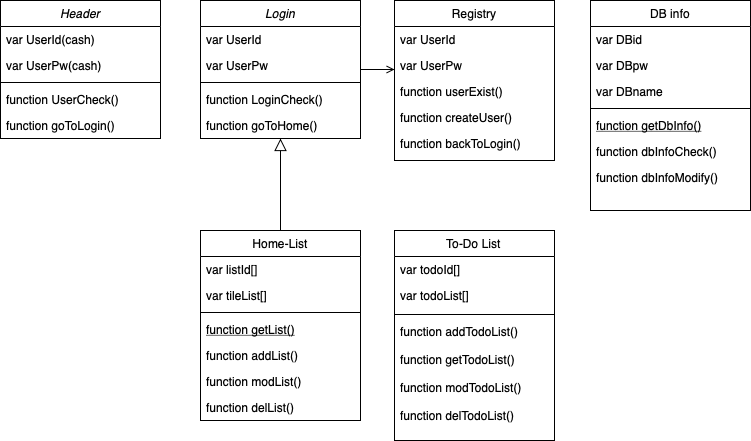

The diagram above was exported from draw.io. Its source (the exported page's mxGraphModel, read from the mxfile embedded in the PNG):
<mxGraphModel dx="954" dy="537" grid="1" gridSize="10" guides="1" tooltips="1" connect="1" arrows="1" fold="1" page="1" pageScale="1" pageWidth="827" pageHeight="1169" math="0" shadow="0">
  <root>
    <mxCell id="WIyWlLk6GJQsqaUBKTNV-0" />
    <mxCell id="WIyWlLk6GJQsqaUBKTNV-1" parent="WIyWlLk6GJQsqaUBKTNV-0" />
    <mxCell id="zkfFHV4jXpPFQw0GAbJ--0" value="Login" style="swimlane;fontStyle=2;align=center;verticalAlign=top;childLayout=stackLayout;horizontal=1;startSize=26;horizontalStack=0;resizeParent=1;resizeLast=0;collapsible=1;marginBottom=0;rounded=0;shadow=0;strokeWidth=1;fontColor=#000000;" parent="WIyWlLk6GJQsqaUBKTNV-1" vertex="1">
      <mxGeometry x="220" y="50" width="160" height="138" as="geometry">
        <mxRectangle x="230" y="140" width="160" height="26" as="alternateBounds" />
      </mxGeometry>
    </mxCell>
    <mxCell id="zkfFHV4jXpPFQw0GAbJ--2" value="var UserId" style="text;align=left;verticalAlign=top;spacingLeft=4;spacingRight=4;overflow=hidden;rotatable=0;points=[[0,0.5],[1,0.5]];portConstraint=eastwest;rounded=0;shadow=0;html=0;fontColor=#000000;" parent="zkfFHV4jXpPFQw0GAbJ--0" vertex="1">
      <mxGeometry y="26" width="160" height="26" as="geometry" />
    </mxCell>
    <mxCell id="zkfFHV4jXpPFQw0GAbJ--3" value="var UserPw" style="text;align=left;verticalAlign=top;spacingLeft=4;spacingRight=4;overflow=hidden;rotatable=0;points=[[0,0.5],[1,0.5]];portConstraint=eastwest;rounded=0;shadow=0;html=0;fontColor=#000000;" parent="zkfFHV4jXpPFQw0GAbJ--0" vertex="1">
      <mxGeometry y="52" width="160" height="26" as="geometry" />
    </mxCell>
    <mxCell id="zkfFHV4jXpPFQw0GAbJ--4" value="" style="line;html=1;strokeWidth=1;align=left;verticalAlign=middle;spacingTop=-1;spacingLeft=3;spacingRight=3;rotatable=0;labelPosition=right;points=[];portConstraint=eastwest;fontColor=#000000;" parent="zkfFHV4jXpPFQw0GAbJ--0" vertex="1">
      <mxGeometry y="78" width="160" height="8" as="geometry" />
    </mxCell>
    <mxCell id="zkfFHV4jXpPFQw0GAbJ--5" value="function LoginCheck()" style="text;align=left;verticalAlign=top;spacingLeft=4;spacingRight=4;overflow=hidden;rotatable=0;points=[[0,0.5],[1,0.5]];portConstraint=eastwest;fontColor=#000000;" parent="zkfFHV4jXpPFQw0GAbJ--0" vertex="1">
      <mxGeometry y="86" width="160" height="26" as="geometry" />
    </mxCell>
    <mxCell id="qidQPb5QsJSmFsrWKPZk-21" value="function goToHome()" style="text;align=left;verticalAlign=top;spacingLeft=4;spacingRight=4;overflow=hidden;rotatable=0;points=[[0,0.5],[1,0.5]];portConstraint=eastwest;fontColor=#000000;" parent="zkfFHV4jXpPFQw0GAbJ--0" vertex="1">
      <mxGeometry y="112" width="160" height="26" as="geometry" />
    </mxCell>
    <mxCell id="zkfFHV4jXpPFQw0GAbJ--6" value="Home-List" style="swimlane;fontStyle=0;align=center;verticalAlign=top;childLayout=stackLayout;horizontal=1;startSize=26;horizontalStack=0;resizeParent=1;resizeLast=0;collapsible=1;marginBottom=0;rounded=0;shadow=0;strokeWidth=1;fontColor=#000000;" parent="WIyWlLk6GJQsqaUBKTNV-1" vertex="1">
      <mxGeometry x="220" y="280" width="160" height="190" as="geometry">
        <mxRectangle x="130" y="380" width="160" height="26" as="alternateBounds" />
      </mxGeometry>
    </mxCell>
    <mxCell id="zkfFHV4jXpPFQw0GAbJ--7" value="var listId[]" style="text;align=left;verticalAlign=top;spacingLeft=4;spacingRight=4;overflow=hidden;rotatable=0;points=[[0,0.5],[1,0.5]];portConstraint=eastwest;fontColor=#000000;" parent="zkfFHV4jXpPFQw0GAbJ--6" vertex="1">
      <mxGeometry y="26" width="160" height="26" as="geometry" />
    </mxCell>
    <mxCell id="zkfFHV4jXpPFQw0GAbJ--8" value="var tileList[]" style="text;align=left;verticalAlign=top;spacingLeft=4;spacingRight=4;overflow=hidden;rotatable=0;points=[[0,0.5],[1,0.5]];portConstraint=eastwest;rounded=0;shadow=0;html=0;fontColor=#000000;" parent="zkfFHV4jXpPFQw0GAbJ--6" vertex="1">
      <mxGeometry y="52" width="160" height="26" as="geometry" />
    </mxCell>
    <mxCell id="zkfFHV4jXpPFQw0GAbJ--9" value="" style="line;html=1;strokeWidth=1;align=left;verticalAlign=middle;spacingTop=-1;spacingLeft=3;spacingRight=3;rotatable=0;labelPosition=right;points=[];portConstraint=eastwest;fontColor=#000000;" parent="zkfFHV4jXpPFQw0GAbJ--6" vertex="1">
      <mxGeometry y="78" width="160" height="8" as="geometry" />
    </mxCell>
    <mxCell id="zkfFHV4jXpPFQw0GAbJ--10" value="function getList()" style="text;align=left;verticalAlign=top;spacingLeft=4;spacingRight=4;overflow=hidden;rotatable=0;points=[[0,0.5],[1,0.5]];portConstraint=eastwest;fontStyle=4;fontColor=#000000;" parent="zkfFHV4jXpPFQw0GAbJ--6" vertex="1">
      <mxGeometry y="86" width="160" height="26" as="geometry" />
    </mxCell>
    <mxCell id="zkfFHV4jXpPFQw0GAbJ--11" value="function addList()" style="text;align=left;verticalAlign=top;spacingLeft=4;spacingRight=4;overflow=hidden;rotatable=0;points=[[0,0.5],[1,0.5]];portConstraint=eastwest;fontColor=#000000;" parent="zkfFHV4jXpPFQw0GAbJ--6" vertex="1">
      <mxGeometry y="112" width="160" height="26" as="geometry" />
    </mxCell>
    <mxCell id="zkfFHV4jXpPFQw0GAbJ--12" value="" style="endArrow=block;endSize=10;endFill=0;shadow=0;strokeWidth=1;rounded=0;curved=0;edgeStyle=elbowEdgeStyle;elbow=vertical;fontColor=#000000;" parent="WIyWlLk6GJQsqaUBKTNV-1" source="zkfFHV4jXpPFQw0GAbJ--6" target="zkfFHV4jXpPFQw0GAbJ--0" edge="1">
      <mxGeometry width="160" relative="1" as="geometry">
        <mxPoint x="350" y="183" as="sourcePoint" />
        <mxPoint x="350" y="183" as="targetPoint" />
      </mxGeometry>
    </mxCell>
    <mxCell id="zkfFHV4jXpPFQw0GAbJ--17" value="Registry" style="swimlane;fontStyle=0;align=center;verticalAlign=top;childLayout=stackLayout;horizontal=1;startSize=26;horizontalStack=0;resizeParent=1;resizeLast=0;collapsible=1;marginBottom=0;rounded=0;shadow=0;strokeWidth=1;fontColor=#000000;" parent="WIyWlLk6GJQsqaUBKTNV-1" vertex="1">
      <mxGeometry x="414" y="50" width="160" height="160" as="geometry">
        <mxRectangle x="550" y="140" width="160" height="26" as="alternateBounds" />
      </mxGeometry>
    </mxCell>
    <mxCell id="zkfFHV4jXpPFQw0GAbJ--18" value="var UserId" style="text;align=left;verticalAlign=top;spacingLeft=4;spacingRight=4;overflow=hidden;rotatable=0;points=[[0,0.5],[1,0.5]];portConstraint=eastwest;fontColor=#000000;" parent="zkfFHV4jXpPFQw0GAbJ--17" vertex="1">
      <mxGeometry y="26" width="160" height="26" as="geometry" />
    </mxCell>
    <mxCell id="zkfFHV4jXpPFQw0GAbJ--19" value="var UserPw" style="text;align=left;verticalAlign=top;spacingLeft=4;spacingRight=4;overflow=hidden;rotatable=0;points=[[0,0.5],[1,0.5]];portConstraint=eastwest;rounded=0;shadow=0;html=0;fontColor=#000000;" parent="zkfFHV4jXpPFQw0GAbJ--17" vertex="1">
      <mxGeometry y="52" width="160" height="26" as="geometry" />
    </mxCell>
    <mxCell id="zkfFHV4jXpPFQw0GAbJ--20" value="function userExist()" style="text;align=left;verticalAlign=top;spacingLeft=4;spacingRight=4;overflow=hidden;rotatable=0;points=[[0,0.5],[1,0.5]];portConstraint=eastwest;rounded=0;shadow=0;html=0;fontColor=#000000;" parent="zkfFHV4jXpPFQw0GAbJ--17" vertex="1">
      <mxGeometry y="78" width="160" height="26" as="geometry" />
    </mxCell>
    <mxCell id="qidQPb5QsJSmFsrWKPZk-17" value="function createUser()" style="text;align=left;verticalAlign=top;spacingLeft=4;spacingRight=4;overflow=hidden;rotatable=0;points=[[0,0.5],[1,0.5]];portConstraint=eastwest;rounded=0;shadow=0;html=0;fontColor=#000000;" parent="zkfFHV4jXpPFQw0GAbJ--17" vertex="1">
      <mxGeometry y="104" width="160" height="26" as="geometry" />
    </mxCell>
    <mxCell id="zkfFHV4jXpPFQw0GAbJ--26" value="" style="endArrow=open;shadow=0;strokeWidth=1;rounded=0;curved=0;endFill=1;edgeStyle=elbowEdgeStyle;elbow=vertical;fontColor=#000000;" parent="WIyWlLk6GJQsqaUBKTNV-1" source="zkfFHV4jXpPFQw0GAbJ--0" target="zkfFHV4jXpPFQw0GAbJ--17" edge="1">
      <mxGeometry x="0.5" y="41" relative="1" as="geometry">
        <mxPoint x="380" y="122" as="sourcePoint" />
        <mxPoint x="540" y="122" as="targetPoint" />
        <mxPoint x="-40" y="32" as="offset" />
      </mxGeometry>
    </mxCell>
    <mxCell id="qidQPb5QsJSmFsrWKPZk-0" value="To-Do List" style="swimlane;fontStyle=0;align=center;verticalAlign=top;childLayout=stackLayout;horizontal=1;startSize=26;horizontalStack=0;resizeParent=1;resizeLast=0;collapsible=1;marginBottom=0;rounded=0;shadow=0;strokeWidth=1;fontColor=#000000;" parent="WIyWlLk6GJQsqaUBKTNV-1" vertex="1">
      <mxGeometry x="414" y="280" width="160" height="210" as="geometry">
        <mxRectangle x="340" y="380" width="170" height="26" as="alternateBounds" />
      </mxGeometry>
    </mxCell>
    <mxCell id="qidQPb5QsJSmFsrWKPZk-11" value="var todoId[]" style="text;align=left;verticalAlign=top;spacingLeft=4;spacingRight=4;overflow=hidden;rotatable=0;points=[[0,0.5],[1,0.5]];portConstraint=eastwest;fontColor=#000000;" parent="qidQPb5QsJSmFsrWKPZk-0" vertex="1">
      <mxGeometry y="26" width="160" height="26" as="geometry" />
    </mxCell>
    <mxCell id="qidQPb5QsJSmFsrWKPZk-1" value="var todoList[]" style="text;align=left;verticalAlign=top;spacingLeft=4;spacingRight=4;overflow=hidden;rotatable=0;points=[[0,0.5],[1,0.5]];portConstraint=eastwest;fontColor=#000000;" parent="qidQPb5QsJSmFsrWKPZk-0" vertex="1">
      <mxGeometry y="52" width="160" height="28" as="geometry" />
    </mxCell>
    <mxCell id="qidQPb5QsJSmFsrWKPZk-2" value="" style="line;html=1;strokeWidth=1;align=left;verticalAlign=middle;spacingTop=-1;spacingLeft=3;spacingRight=3;rotatable=0;labelPosition=right;points=[];portConstraint=eastwest;fontColor=#000000;" parent="qidQPb5QsJSmFsrWKPZk-0" vertex="1">
      <mxGeometry y="80" width="160" height="8" as="geometry" />
    </mxCell>
    <mxCell id="qidQPb5QsJSmFsrWKPZk-13" value="function addTodoList()" style="text;align=left;verticalAlign=top;spacingLeft=4;spacingRight=4;overflow=hidden;rotatable=0;points=[[0,0.5],[1,0.5]];portConstraint=eastwest;fontColor=#000000;" parent="qidQPb5QsJSmFsrWKPZk-0" vertex="1">
      <mxGeometry y="88" width="160" height="28" as="geometry" />
    </mxCell>
    <mxCell id="qidQPb5QsJSmFsrWKPZk-12" value="function getTodoList()" style="text;align=left;verticalAlign=top;spacingLeft=4;spacingRight=4;overflow=hidden;rotatable=0;points=[[0,0.5],[1,0.5]];portConstraint=eastwest;fontColor=#000000;" parent="qidQPb5QsJSmFsrWKPZk-0" vertex="1">
      <mxGeometry y="116" width="160" height="28" as="geometry" />
    </mxCell>
    <mxCell id="qidQPb5QsJSmFsrWKPZk-14" value="function modTodoList()" style="text;align=left;verticalAlign=top;spacingLeft=4;spacingRight=4;overflow=hidden;rotatable=0;points=[[0,0.5],[1,0.5]];portConstraint=eastwest;fontColor=#000000;" parent="qidQPb5QsJSmFsrWKPZk-0" vertex="1">
      <mxGeometry y="144" width="160" height="28" as="geometry" />
    </mxCell>
    <mxCell id="qidQPb5QsJSmFsrWKPZk-15" value="function delTodoList()" style="text;align=left;verticalAlign=top;spacingLeft=4;spacingRight=4;overflow=hidden;rotatable=0;points=[[0,0.5],[1,0.5]];portConstraint=eastwest;fontColor=#000000;" parent="qidQPb5QsJSmFsrWKPZk-0" vertex="1">
      <mxGeometry y="172" width="160" height="28" as="geometry" />
    </mxCell>
    <mxCell id="qidQPb5QsJSmFsrWKPZk-3" value="DB info" style="swimlane;fontStyle=0;align=center;verticalAlign=top;childLayout=stackLayout;horizontal=1;startSize=26;horizontalStack=0;resizeParent=1;resizeLast=0;collapsible=1;marginBottom=0;rounded=0;shadow=0;strokeWidth=1;fontColor=#000000;" parent="WIyWlLk6GJQsqaUBKTNV-1" vertex="1">
      <mxGeometry x="610" y="50" width="160" height="210" as="geometry">
        <mxRectangle x="130" y="380" width="160" height="26" as="alternateBounds" />
      </mxGeometry>
    </mxCell>
    <mxCell id="qidQPb5QsJSmFsrWKPZk-4" value="var DBid" style="text;align=left;verticalAlign=top;spacingLeft=4;spacingRight=4;overflow=hidden;rotatable=0;points=[[0,0.5],[1,0.5]];portConstraint=eastwest;fontColor=#000000;" parent="qidQPb5QsJSmFsrWKPZk-3" vertex="1">
      <mxGeometry y="26" width="160" height="26" as="geometry" />
    </mxCell>
    <mxCell id="qidQPb5QsJSmFsrWKPZk-5" value="var DBpw" style="text;align=left;verticalAlign=top;spacingLeft=4;spacingRight=4;overflow=hidden;rotatable=0;points=[[0,0.5],[1,0.5]];portConstraint=eastwest;rounded=0;shadow=0;html=0;fontColor=#000000;" parent="qidQPb5QsJSmFsrWKPZk-3" vertex="1">
      <mxGeometry y="52" width="160" height="26" as="geometry" />
    </mxCell>
    <mxCell id="qidQPb5QsJSmFsrWKPZk-18" value="var DBname" style="text;align=left;verticalAlign=top;spacingLeft=4;spacingRight=4;overflow=hidden;rotatable=0;points=[[0,0.5],[1,0.5]];portConstraint=eastwest;rounded=0;shadow=0;html=0;fontColor=#000000;" parent="qidQPb5QsJSmFsrWKPZk-3" vertex="1">
      <mxGeometry y="78" width="160" height="26" as="geometry" />
    </mxCell>
    <mxCell id="qidQPb5QsJSmFsrWKPZk-6" value="" style="line;html=1;strokeWidth=1;align=left;verticalAlign=middle;spacingTop=-1;spacingLeft=3;spacingRight=3;rotatable=0;labelPosition=right;points=[];portConstraint=eastwest;fontColor=#000000;" parent="qidQPb5QsJSmFsrWKPZk-3" vertex="1">
      <mxGeometry y="104" width="160" height="8" as="geometry" />
    </mxCell>
    <mxCell id="qidQPb5QsJSmFsrWKPZk-7" value="function getDbInfo()" style="text;align=left;verticalAlign=top;spacingLeft=4;spacingRight=4;overflow=hidden;rotatable=0;points=[[0,0.5],[1,0.5]];portConstraint=eastwest;fontStyle=4;fontColor=#000000;" parent="qidQPb5QsJSmFsrWKPZk-3" vertex="1">
      <mxGeometry y="112" width="160" height="26" as="geometry" />
    </mxCell>
    <mxCell id="qidQPb5QsJSmFsrWKPZk-8" value="function dbInfoCheck()" style="text;align=left;verticalAlign=top;spacingLeft=4;spacingRight=4;overflow=hidden;rotatable=0;points=[[0,0.5],[1,0.5]];portConstraint=eastwest;fontColor=#000000;" parent="qidQPb5QsJSmFsrWKPZk-3" vertex="1">
      <mxGeometry y="138" width="160" height="26" as="geometry" />
    </mxCell>
    <mxCell id="qidQPb5QsJSmFsrWKPZk-16" value="function dbInfoModify()" style="text;align=left;verticalAlign=top;spacingLeft=4;spacingRight=4;overflow=hidden;rotatable=0;points=[[0,0.5],[1,0.5]];portConstraint=eastwest;fontColor=#000000;" parent="qidQPb5QsJSmFsrWKPZk-3" vertex="1">
      <mxGeometry y="164" width="160" height="26" as="geometry" />
    </mxCell>
    <mxCell id="qidQPb5QsJSmFsrWKPZk-9" value="function modList()" style="text;align=left;verticalAlign=top;spacingLeft=4;spacingRight=4;overflow=hidden;rotatable=0;points=[[0,0.5],[1,0.5]];portConstraint=eastwest;fontColor=#000000;" parent="WIyWlLk6GJQsqaUBKTNV-1" vertex="1">
      <mxGeometry x="220" y="418" width="160" height="26" as="geometry" />
    </mxCell>
    <mxCell id="qidQPb5QsJSmFsrWKPZk-10" value="function delList()" style="text;align=left;verticalAlign=top;spacingLeft=4;spacingRight=4;overflow=hidden;rotatable=0;points=[[0,0.5],[1,0.5]];portConstraint=eastwest;fontColor=#000000;" parent="WIyWlLk6GJQsqaUBKTNV-1" vertex="1">
      <mxGeometry x="220" y="444" width="160" height="26" as="geometry" />
    </mxCell>
    <mxCell id="qidQPb5QsJSmFsrWKPZk-20" value="function backToLogin()" style="text;align=left;verticalAlign=top;spacingLeft=4;spacingRight=4;overflow=hidden;rotatable=0;points=[[0,0.5],[1,0.5]];portConstraint=eastwest;fontColor=#000000;" parent="WIyWlLk6GJQsqaUBKTNV-1" vertex="1">
      <mxGeometry x="414" y="180" width="160" height="26" as="geometry" />
    </mxCell>
    <mxCell id="qidQPb5QsJSmFsrWKPZk-22" value="Header" style="swimlane;fontStyle=2;align=center;verticalAlign=top;childLayout=stackLayout;horizontal=1;startSize=26;horizontalStack=0;resizeParent=1;resizeLast=0;collapsible=1;marginBottom=0;rounded=0;shadow=0;strokeWidth=1;fontColor=#000000;" parent="WIyWlLk6GJQsqaUBKTNV-1" vertex="1">
      <mxGeometry x="20" y="50" width="160" height="138" as="geometry">
        <mxRectangle x="230" y="140" width="160" height="26" as="alternateBounds" />
      </mxGeometry>
    </mxCell>
    <mxCell id="qidQPb5QsJSmFsrWKPZk-23" value="var UserId(cash)" style="text;align=left;verticalAlign=top;spacingLeft=4;spacingRight=4;overflow=hidden;rotatable=0;points=[[0,0.5],[1,0.5]];portConstraint=eastwest;rounded=0;shadow=0;html=0;fontColor=#000000;" parent="qidQPb5QsJSmFsrWKPZk-22" vertex="1">
      <mxGeometry y="26" width="160" height="26" as="geometry" />
    </mxCell>
    <mxCell id="qidQPb5QsJSmFsrWKPZk-24" value="var UserPw(cash)" style="text;align=left;verticalAlign=top;spacingLeft=4;spacingRight=4;overflow=hidden;rotatable=0;points=[[0,0.5],[1,0.5]];portConstraint=eastwest;rounded=0;shadow=0;html=0;fontColor=#000000;" parent="qidQPb5QsJSmFsrWKPZk-22" vertex="1">
      <mxGeometry y="52" width="160" height="26" as="geometry" />
    </mxCell>
    <mxCell id="qidQPb5QsJSmFsrWKPZk-25" value="" style="line;html=1;strokeWidth=1;align=left;verticalAlign=middle;spacingTop=-1;spacingLeft=3;spacingRight=3;rotatable=0;labelPosition=right;points=[];portConstraint=eastwest;fontColor=#000000;" parent="qidQPb5QsJSmFsrWKPZk-22" vertex="1">
      <mxGeometry y="78" width="160" height="8" as="geometry" />
    </mxCell>
    <mxCell id="qidQPb5QsJSmFsrWKPZk-26" value="function UserCheck()" style="text;align=left;verticalAlign=top;spacingLeft=4;spacingRight=4;overflow=hidden;rotatable=0;points=[[0,0.5],[1,0.5]];portConstraint=eastwest;fontColor=#000000;" parent="qidQPb5QsJSmFsrWKPZk-22" vertex="1">
      <mxGeometry y="86" width="160" height="26" as="geometry" />
    </mxCell>
    <mxCell id="qidQPb5QsJSmFsrWKPZk-27" value="function goToLogin()" style="text;align=left;verticalAlign=top;spacingLeft=4;spacingRight=4;overflow=hidden;rotatable=0;points=[[0,0.5],[1,0.5]];portConstraint=eastwest;fontColor=#000000;" parent="qidQPb5QsJSmFsrWKPZk-22" vertex="1">
      <mxGeometry y="112" width="160" height="26" as="geometry" />
    </mxCell>
  </root>
</mxGraphModel>